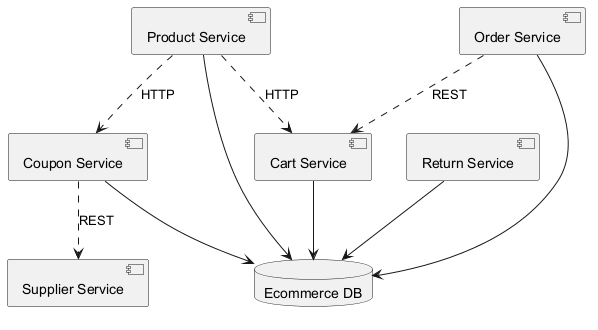

The diagram above was rendered by PlantUML. Its source (embedded in the PNG):
@startuml
skinparam backgroundColor #FFFFFF
skinparam classBackgroundColor #E8F4FA
skinparam classBorderColor #2C7DA0
component "Coupon Service" as C_CouponService
component "Product Service" as C_ProductService
component "Return Service" as C_ReturnService
component "Supplier Service" as C_SupplierService
component "Cart Service" as C_CartService
component "Order Service" as C_OrderService
database "Ecommerce DB" as DB_ecommerce
C_CouponService --> DB_ecommerce
C_ProductService --> DB_ecommerce
C_ReturnService --> DB_ecommerce
C_CartService --> DB_ecommerce
C_OrderService --> DB_ecommerce
C_OrderService ..> C_CartService : REST
C_ProductService ..> C_CouponService : HTTP
C_ProductService ..> C_CartService : HTTP
C_CouponService ..> C_SupplierService : REST
@enduml